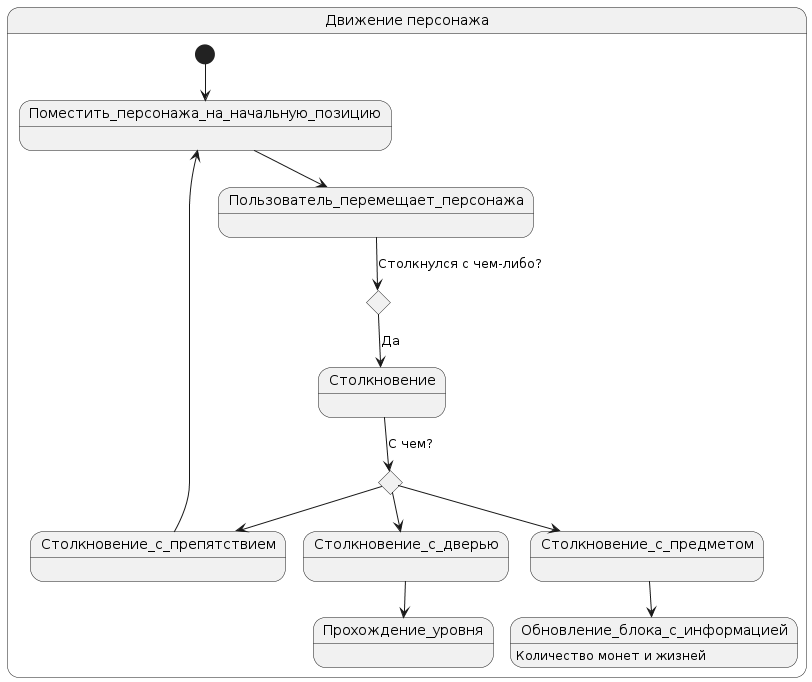

The diagram above was rendered by PlantUML. Its source (embedded in the PNG):
@startuml
state "Движение персонажа" as Moving {
  [*] --> Поместить_персонажа_на_начальную_позицию
  Поместить_персонажа_на_начальную_позицию --> Пользователь_перемещает_персонажа
  state choice1 <<choice>>
  state choice2 <<choice>>
  Пользователь_перемещает_персонажа --> choice1 : Столкнулся с чем-либо?
  choice1 --> Столкновение : Да
  Столкновение --> choice2 : С чем?
  choice2 --> Столкновение_с_предметом 
  Столкновение_с_предметом --> Обновление_блока_с_информацией
  Обновление_блока_с_информацией : Количество монет и жизней
  choice2 --> Столкновение_с_препятствием 
  Столкновение_с_препятствием ---> Поместить_персонажа_на_начальную_позицию
  choice2 --> Столкновение_с_дверью
  Столкновение_с_дверью --> Прохождение_уровня
}
@enduml